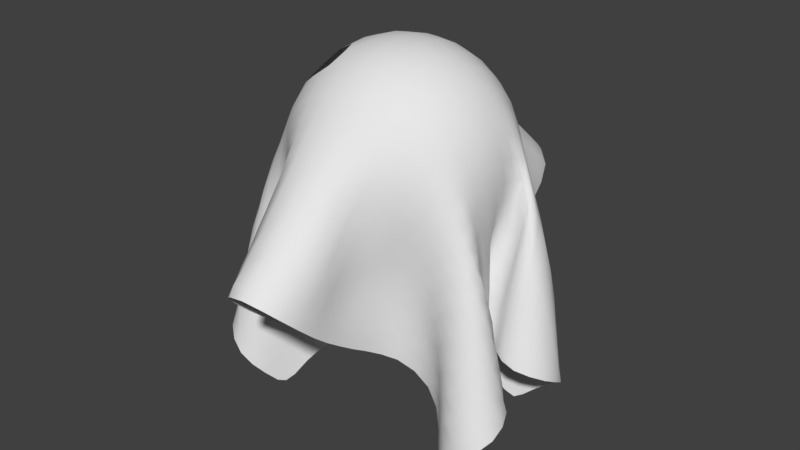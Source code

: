 # Source: ghost_2.blend  (saved by Blender 2.79.0; exported with 4.5.12 LTS)
import bpy
from mathutils import Matrix  # noqa: F401  (used for matrix-valued properties, if any)

bpy.ops.wm.read_factory_settings(use_empty=True)
scene = bpy.context.scene
scene.name = 'Scene'

# ---- collections
col_collection_1 = bpy.data.collections.new('Collection 1'); scene.collection.children.link(col_collection_1)

# ---- materials (node trees are filled in below, after node groups)
mat_material_001 = bpy.data.materials.new('Material.001')
mat_material_001.alpha_threshold = 0.0
mat_material_001.use_transparent_shadow = False
mat_material_001.roughness = 0.5

# ---- material node trees

# ---- world
world_world = bpy.data.worlds.new('World'); scene.world = world_world
world_world.color = (0.05088, 0.05088, 0.05088)
world_world.use_sun_shadow = False
world_world.sun_shadow_jitter_overblur = 0.0
world_world.cycles.sampling_method = 'MANUAL'

# ---- meshes
me_plane = bpy.data.meshes.new('Plane')
me_plane.from_pydata([(-0.2914, -0.2312, -0.5306), (0.2947, -0.2569, -0.5282), (-0.2298, 0.1214, -0.5274), (0.2736, 0.2193, -0.5272), (-0.2217, 0.04978, -0.2632), (0.009426, -0.7405, 0.04496), (0.1812, 0.0903, -0.2434), (-0.0003005, 0.7542, 0.06329), (-0.0007684, -0.001365, 0.5327), (-0.4581, -0.1987, -0.3372), (0.08745, -0.3175, -0.2318), (0.4492, 0.05986, -0.3263), (-0.1416, 0.4087, -0.2324), (-0.4734, 0.2368, -0.3289), (-0.07992, -0.3499, -0.2308), (0.4399, -0.1419, -0.3404), (0.0846, 0.3643, -0.2191), (-8.599e-05, 0.4192, 0.3363), (0.002058, -0.41, 0.3219), (-0.3023, -0.007158, 0.2048), (0.3037, 0.03792, 0.2105), (0.2685, -0.2343, 0.07002), (-0.2544, -0.235, 0.06612), (-0.247, 0.1902, 0.06819), (0.2655, 0.2273, 0.07213), (-0.3782, -0.3445, -0.425), (0.1872, -0.1443, -0.3761), (0.4018, 0.2372, -0.4285), (-0.1123, 0.1692, -0.3659), (-0.4023, 0.06224, -0.2847), (-0.1029, -0.5935, -0.07965), (0.2903, 0.004202, -0.2959), (0.1015, 0.6069, -0.06831), (-0.0002036, 0.5921, 0.1918), (0.001864, -0.2373, 0.4673), (-0.2532, 0.01949, -0.03839), (0.2245, 0.00427, 0.4375), (-0.311, -0.07709, -0.2962), (0.1028, -0.5682, -0.08656), (0.305, 0.02949, -0.2777), (-0.08522, 0.607, -0.06897), (-0.3467, 0.2261, -0.4351), (-0.1701, -0.155, -0.3794), (0.4069, -0.3175, -0.4232), (0.1553, 0.16, -0.3693), (-0.002023, 0.2358, 0.4721), (0.006063, -0.5772, 0.1727), (-0.2242, -0.002056, 0.4336), (0.2331, 0.07174, -0.02579), (0.3152, -0.14, 0.1648), (0.1438, -0.2241, -0.08099), (0.1515, -0.3275, 0.2235), (0.4021, -0.227, -0.1299), (-0.3369, -0.1552, 0.1689), (-0.1328, -0.2454, -0.08281), (-0.3922, -0.2651, -0.1298), (-0.1482, -0.3385, 0.2261), (-0.1667, 0.2887, -0.07998), (-0.3436, 0.1574, 0.1731), (-0.3674, 0.239, -0.1331), (-0.1583, 0.3355, 0.2257), (0.1402, 0.2536, -0.07219), (0.341, 0.1223, 0.1783), (0.1667, 0.3418, 0.2331), (0.4016, 0.18, -0.1286), (0.3439, 0.04791, -0.05325), (0.2126, 0.2, 0.3816), (0.1317, 0.465, 0.06458), (-0.2117, 0.2011, 0.3786), (-0.4105, 0.09827, -0.05938), (-0.238, 0.1429, -0.2482), (-0.1079, -0.4553, 0.06351), (-0.2737, -0.2239, -0.2512), (-0.3494, -0.1013, -0.07129), (0.2857, -0.2393, -0.2486), (0.09998, -0.4327, 0.0581), (0.2101, -0.2035, 0.3776), (0.3098, -0.07882, -0.07871), (-0.2085, -0.2047, 0.3751), (-0.1086, 0.451, 0.05884), (0.2724, 0.2213, -0.2472), (-0.3231, -0.2981, -0.4889), (0.2531, -0.1905, -0.465), (0.3292, 0.2523, -0.4888), (-0.1715, 0.1138, -0.4566), (-0.306, 0.0644, -0.2739), (-0.07934, -0.6989, 0.004325), (0.2359, 0.09276, -0.2605), (0.08916, 0.7058, 0.02018), (-0.0003854, 0.6784, 0.1198), (0.0006172, -0.1276, 0.5158), (-0.2344, 0.03489, -0.1611), (0.123, -0.000104, 0.509), (-0.4032, -0.1086, -0.3145), (0.0912, -0.4461, -0.1631), (0.3849, -0.007511, -0.2931), (-0.1164, 0.5185, -0.1548), (-0.4109, 0.275, -0.3775), (-0.1015, -0.23, -0.3026), (0.4574, -0.2461, -0.373), (0.09586, 0.2399, -0.2893), (-0.001145, 0.3302, 0.4065), (0.003288, -0.4915, 0.2456), (-0.2876, -0.00249, 0.3276), (0.275, 0.06178, 0.09124), (0.3062, -0.05801, 0.1937), (0.2039, -0.2193, -0.003096), (0.09792, -0.3856, 0.2922), (0.3429, -0.2466, -0.02549), (-0.3058, -0.09302, 0.1916), (-0.193, -0.2266, -0.005398), (-0.4398, -0.2342, -0.2403), (-0.197, -0.272, 0.1503), (-0.1535, 0.3537, -0.1638), (-0.3083, 0.1919, 0.1277), (-0.4302, 0.2507, -0.2376), (-0.2097, 0.2743, 0.1537), (0.1042, 0.309, -0.152), (0.3204, 0.1909, 0.1303), (0.09225, 0.3814, 0.2936), (0.3386, 0.218, -0.02663), (-0.4441, -0.3039, -0.3723), (0.1138, -0.1952, -0.2982), (0.451, 0.1611, -0.3733), (-0.108, 0.2865, -0.295), (-0.4722, 0.1294, -0.2999), (-0.09215, -0.4753, -0.1582), (0.3657, -0.06644, -0.3197), (0.1022, 0.4919, -0.1513), (-0.001221, 0.5051, 0.2636), (0.001286, -0.3268, 0.3971), (-0.2795, 0.0007132, 0.08261), (0.2885, 0.01442, 0.3318), (-0.2253, -0.03912, -0.2757), (0.08987, -0.6792, -0.003997), (0.2358, 0.08164, -0.2639), (-0.08702, 0.7037, 0.01848), (-0.2873, 0.1583, -0.4931), (-0.2478, -0.1697, -0.4664), (0.3385, -0.3082, -0.4858), (0.2211, 0.1742, -0.4601), (-0.002285, 0.1249, 0.5176), (0.008273, -0.6677, 0.1042), (-0.1238, -0.002815, 0.5076), (0.199, 0.08058, -0.1433), (0.3241, -0.2077, 0.1292), (0.1032, -0.2646, -0.1628), (0.2036, -0.2664, 0.1518), (0.4329, -0.1818, -0.2425), (-0.3166, -0.2191, 0.1271), (-0.09688, -0.2933, -0.1637), (-0.329, -0.2559, -0.02823), (-0.09919, -0.3945, 0.2943), (-0.194, 0.2296, -0.0004429), (-0.3273, 0.07554, 0.1974), (-0.3066, 0.1962, -0.03104), (-0.08817, 0.3787, 0.292), (0.1956, 0.2292, 0.003734), (0.3163, 0.1103, 0.203), (0.2058, 0.2727, 0.159), (0.4387, 0.1177, -0.2347), (0.4067, 0.08527, -0.08093), (0.2811, 0.1181, -0.0421), (0.3607, 0.07986, 0.06599), (0.3219, 0.03529, -0.1754), (0.1904, 0.2813, 0.3162), (0.2209, 0.1116, 0.4232), (0.1144, 0.2279, 0.4482), (0.2839, 0.1635, 0.2842), (0.1165, 0.541, -0.01084), (0.1462, 0.4015, 0.1481), (0.07901, 0.5387, 0.1426), (0.14, 0.3691, -0.004715), (-0.1876, 0.2824, 0.3107), (-0.2363, 0.105, 0.4038), (-0.2824, 0.169, 0.281), (-0.1169, 0.2265, 0.4451), (-0.4268, 0.1964, -0.08549), (-0.3312, 0.04925, -0.04772), (-0.4097, 0.07183, -0.1818), (-0.3894, 0.1324, 0.05943), (-0.1653, 0.1413, -0.3095), (-0.3033, 0.188, -0.1906), (-0.3001, 0.1783, -0.3503), (-0.1738, 0.1826, -0.1538), (-0.1154, -0.3855, 0.1442), (-0.1108, -0.5284, -0.01643), (-0.1018, -0.3446, -0.01007), (-0.09337, -0.5459, 0.1374), (-0.3292, -0.2806, -0.1861), (-0.2231, -0.1692, -0.3194), (-0.3259, -0.3011, -0.345), (-0.2047, -0.1915, -0.1621), (-0.2648, -0.07637, -0.05313), (-0.4099, -0.1674, -0.09325), (-0.3291, -0.08661, -0.194), (-0.3555, -0.1252, 0.05021), (0.3455, -0.2774, -0.1833), (0.2371, -0.1749, -0.3173), (0.2181, -0.187, -0.1594), (0.3466, -0.3012, -0.3421), (0.1159, -0.3731, 0.1397), (0.09911, -0.5061, -0.02215), (0.09589, -0.5304, 0.1318), (0.1028, -0.3248, -0.01197), (0.2226, -0.1069, 0.4201), (0.1865, -0.2827, 0.3089), (0.1161, -0.2284, 0.4432), (0.2799, -0.168, 0.2795), (0.2864, 0.0104, -0.04778), (0.3809, -0.1358, -0.09822), (0.3199, -0.1099, 0.04312), (0.3006, -0.0361, -0.1985), (-0.2351, -0.1098, 0.4019), (-0.1835, -0.2856, 0.3079), (-0.2806, -0.1741, 0.2781), (-0.1139, -0.2301, 0.4427), (-0.09064, 0.5301, -0.01353), (-0.1289, 0.3847, 0.1386), (-0.17, 0.394, -0.01335), (-0.07859, 0.5341, 0.1402), (0.2075, 0.1735, -0.3117), (0.3417, 0.2361, -0.1859), (0.1984, 0.1968, -0.1536), (0.3418, 0.2486, -0.3454), (0.4091, 0.2067, -0.2868), (0.2682, 0.225, -0.08746), (0.1346, 0.201, -0.2251), (-0.07317, 0.4486, 0.2119), (-0.1874, 0.332, 0.07072), (-0.1391, 0.4569, -0.09347), (-0.1056, -0.318, 0.3721), (-0.2482, -0.2353, 0.2232), (-0.2846, -0.09912, 0.3116), (0.3737, -0.09767, -0.2191), (0.3698, -0.1757, 0.01963), (0.3037, -0.02545, 0.0719), (0.2548, -0.2349, 0.227), (0.1078, -0.3151, 0.3717), (0.1217, -0.1208, 0.4913), (0.08797, -0.3882, -0.09558), (0.09498, -0.6106, 0.05707), (0.09074, -0.4562, 0.211), (0.2911, -0.2491, -0.4084), (0.157, -0.173, -0.2336), (0.2761, -0.2338, -0.08926), (-0.3771, -0.2064, 0.02149), (-0.4136, -0.1296, -0.2129), (-0.2431, -0.05834, -0.1746), (-0.142, -0.1979, -0.2374), (-0.2849, -0.2271, -0.4108), (-0.3937, -0.3138, -0.2843), (-0.0872, -0.6287, 0.06364), (-0.09804, -0.4135, -0.09208), (-0.1407, -0.298, 0.0706), (-0.2418, 0.1642, -0.08935), (-0.3588, 0.2434, -0.2924), (-0.2346, 0.1271, -0.4076), (-0.3382, 0.05663, 0.07564), (-0.3173, 0.05018, -0.1718), (-0.4616, 0.1612, -0.2004), (-0.1041, 0.1203, 0.5012), (-0.2885, 0.09301, 0.3142), (-0.249, 0.2209, 0.2259), (0.1575, 0.3116, 0.07969), (0.07891, 0.4535, 0.2137), (0.08825, 0.63, 0.07533), (0.287, 0.1057, 0.3199), (0.1201, 0.1206, 0.4938), (0.1037, 0.3124, 0.3757), (0.2573, 0.1017, -0.1637), (0.3044, 0.1213, 0.08014), (0.3806, 0.1478, 0.02764), (0.4001, 0.02848, -0.1954), (0.2553, 0.2289, 0.23), (0.1264, 0.435, -0.08794), (-0.1054, 0.313, 0.3745), (-0.3705, 0.2107, 0.02347), (-0.1278, 0.2342, -0.2279), (-0.096, -0.4671, 0.2146), (-0.2672, -0.2204, -0.09249), (-0.2874, -0.08619, 0.06848), (0.4151, -0.2763, -0.2836), (0.1502, -0.2886, 0.06979), (0.2855, -0.08611, 0.3146), (0.2629, 0.05701, -0.1645), (-0.1024, -0.125, 0.4997), (-0.08699, 0.6255, 0.07312), (0.2717, 0.2225, -0.4072), (-0.3029, -0.2594, -0.5221), (0.2775, -0.2309, -0.5111), (0.2931, 0.2393, -0.5199), (-0.2075, 0.1132, -0.5065), (-0.2572, 0.06397, -0.2679), (-0.04158, -0.7301, 0.03229), (0.1986, 0.1024, -0.2477), (0.05352, 0.7401, 0.05028), (1.545e-05, 0.7249, 0.08688), (0.0005985, -0.06603, 0.5279), (-0.2255, 0.04222, -0.2226), (0.06267, -0.001997, 0.5266), (-0.4362, -0.1478, -0.325), (0.09152, -0.3824, -0.198), (0.4218, 0.01817, -0.3078), (-0.1348, 0.4653, -0.1956), (-0.4477, 0.2649, -0.3508), (-0.08603, -0.2878, -0.2665), (0.4564, -0.192, -0.3548), (0.08549, 0.2992, -0.2532), (-0.0006531, 0.3743, 0.3712), (0.002562, -0.4501, 0.2833), (-0.301, -0.005409, 0.2668), (0.2936, 0.04921, 0.1498), (0.3062, -0.01165, 0.2059), (0.2365, -0.2263, 0.03352), (0.05631, -0.4049, 0.3145), (0.3065, -0.2344, 0.02259), (-0.2997, -0.05332, 0.1997), (-0.2258, -0.2246, 0.03009), (-0.4497, -0.2125, -0.2986), (-0.2251, -0.2385, 0.1086), (-0.1479, 0.386, -0.2056), (-0.2778, 0.1974, 0.0989), (-0.457, 0.242, -0.2919), (-0.2253, 0.2281, 0.1138), (0.0953, 0.3418, -0.1933), (0.2962, 0.2104, 0.1025), (0.0476, 0.4046, 0.3215), (0.302, 0.2182, 0.02306), (-0.4141, -0.3329, -0.3967), (0.1477, -0.1581, -0.3352), (0.4299, 0.2028, -0.4002), (-0.1026, 0.226, -0.3279), (-0.4427, 0.08668, -0.2911), (-0.1015, -0.5354, -0.1202), (0.325, -0.03543, -0.3094), (0.1045, 0.5516, -0.1114), (-0.000222, 0.5479, 0.227), (0.001487, -0.2845, 0.4342), (-0.2661, 0.009235, 0.02208), (0.2617, 0.008236, 0.3876), (-0.2635, -0.06873, -0.2868), (0.1004, -0.6246, -0.04549), (0.2711, 0.06652, -0.2724), (-0.09086, 0.6569, -0.02358), (-0.317, 0.1915, -0.4641), (-0.211, -0.1512, -0.4214), (0.3723, -0.3211, -0.4534), (0.1885, 0.1546, -0.4123), (-0.002506, 0.1826, 0.4986), (0.007137, -0.6191, 0.1357), (-0.1781, -0.002828, 0.4759), (0.2153, 0.07543, -0.08445), (0.3261, -0.1736, 0.1489), (0.1222, -0.2425, -0.1222), (0.1799, -0.3029, 0.1875), (0.4192, -0.2051, -0.1859), (-0.3335, -0.1897, 0.1505), (-0.1139, -0.2667, -0.1239), (-0.3604, -0.2669, -0.07798), (-0.1246, -0.3674, 0.2627), (-0.1765, 0.2587, -0.03901), (-0.3393, 0.1171, 0.1868), (-0.3373, 0.2173, -0.0823), (-0.1241, 0.3551, 0.2591), (0.166, 0.2393, -0.03352), (0.3283, 0.1169, 0.1931), (0.1874, 0.3123, 0.1974), (0.422, 0.1498, -0.1813), (0.4109, 0.1337, -0.1034), (0.3146, 0.08709, -0.04846), (0.3541, 0.1004, 0.123), (0.3324, 0.0421, -0.1144), (0.1783, 0.3138, 0.2757), (0.2187, 0.1546, 0.4057), (0.05744, 0.2343, 0.4661), (0.2512, 0.1802, 0.3356), (0.1067, 0.5786, -0.04569), (0.139, 0.4328, 0.1056), (0.04397, 0.575, 0.1762), (0.1425, 0.4243, 0.02915), (-0.1732, 0.3123, 0.2697), (-0.2184, 0.1551, 0.4016), (-0.3133, 0.1614, 0.2273), (-0.1674, 0.2171, 0.4166), (-0.4004, 0.2299, -0.1075), (-0.374, 0.06476, -0.05293), (-0.4045, 0.06467, -0.2436), (-0.4014, 0.1158, 0.0001353), (-0.1334, 0.1581, -0.3432), (-0.2729, 0.1623, -0.2191), (-0.3268, 0.2079, -0.4014), (-0.2042, 0.1551, -0.1992), (-0.1275, -0.3597, 0.1843), (-0.109, -0.4906, 0.02284), (-0.116, -0.2916, -0.0471), (-0.1085, -0.5044, 0.1018), (-0.3606, -0.2859, -0.1561), (-0.2498, -0.194, -0.2851), (-0.3566, -0.3286, -0.3928), (-0.2427, -0.1979, -0.2061), (-0.2474, -0.03172, -0.04301), (-0.3851, -0.124, -0.08133), (-0.318, -0.08259, -0.2553), (-0.3533, -0.1119, -0.01052), (0.3784, -0.2601, -0.1549), (0.2607, -0.2069, -0.2829), (0.1782, -0.1972, -0.1191), (0.3152, -0.2723, -0.2954), (0.1323, -0.3508, 0.182), (0.09759, -0.4692, 0.01765), (0.05869, -0.5615, 0.1587), (0.0996, -0.3834, 0.02191), (0.2244, -0.05461, 0.4322), (0.2003, -0.2456, 0.3459), (0.06088, -0.2347, 0.4614), (0.2486, -0.1861, 0.3312), (0.2563, 0.04282, -0.03211), (0.3417, -0.108, -0.08904), (0.3202, -0.125, 0.1039), (0.3043, -0.05918, -0.1389), (-0.2235, -0.06142, 0.4296), (-0.1973, -0.247, 0.3443), (-0.3103, -0.1649, 0.2241), (-0.1645, -0.2189, 0.4134), (-0.08439, 0.5759, -0.04664), (-0.1177, 0.4151, 0.09731), (-0.1759, 0.3469, -0.04654), (-0.09411, 0.4878, 0.09864), (0.1754, 0.1626, -0.345), (0.3062, 0.2354, -0.2163), (0.1637, 0.2165, -0.1108), (0.3066, 0.2384, -0.2963), (-0.3461, -0.3298, -0.4562), (0.2238, -0.1574, -0.4193), (0.3661, 0.253, -0.4582), (-0.1384, 0.1327, -0.4095), (-0.3545, 0.05635, -0.2795), (-0.09701, -0.6496, -0.03763), (0.2659, 0.05307, -0.279), (0.1024, 0.6573, -0.02256), (0.000224, 0.6335, 0.1543), (0.001149, -0.1851, 0.495), (-0.2434, 0.02638, -0.09971), (0.1773, 0.001382, 0.4783), (-0.3591, -0.08802, -0.3052), (0.09651, -0.5086, -0.1261), (0.3425, -0.0009283, -0.2837), (-0.08897, 0.5604, -0.1132), (-0.3754, 0.2583, -0.406), (-0.1323, -0.1851, -0.34), (0.4374, -0.2883, -0.3961), (0.1199, 0.19, -0.3267), (-0.001473, 0.2853, 0.4413), (0.004485, -0.5323, 0.2076), (-0.2617, -0.002413, 0.384), (0.2552, 0.06708, 0.03236), (0.3071, -0.09959, 0.1787), (0.1737, -0.2203, -0.04203), (0.1282, -0.3626, 0.261), (0.3736, -0.2399, -0.07716), (-0.3203, -0.1254, 0.1805), (-0.1626, -0.2341, -0.04433), (-0.4174, -0.2519, -0.1847), (-0.1721, -0.3065, 0.1879), (-0.1602, 0.3213, -0.1219), (-0.3307, 0.1842, 0.1522), (-0.3978, 0.2491, -0.1852), (-0.1871, 0.3117, 0.1914), (0.1207, 0.2796, -0.1121), (0.3345, 0.1541, 0.1562), (0.1334, 0.362, 0.2644), (0.3713, 0.201, -0.07731), (-0.458, -0.253, -0.353), (0.0959, -0.2532, -0.2647), (0.4564, 0.1095, -0.3484), (-0.127, 0.3493, -0.2642), (-0.4823, 0.1837, -0.3118), (-0.08742, -0.4129, -0.1952), (0.4055, -0.1013, -0.3295), (0.09583, 0.4284, -0.1869), (-0.0005576, 0.4618, 0.2997), (0.001568, -0.3681, 0.3593), (-0.2934, -0.004438, 0.1433), (0.3025, 0.0254, 0.2718), (-0.2105, 0.006157, -0.2673), (0.05698, -0.7211, 0.02959), (0.1943, 0.08784, -0.2519), (-0.0532, 0.7384, 0.04923), (-0.2549, 0.1321, -0.5209), (-0.2755, -0.2042, -0.5129), (0.31, -0.281, -0.5194), (0.2512, 0.2033, -0.5081), (-0.001249, 0.06205, 0.5289), (0.009999, -0.7121, 0.06921), (-0.06324, -0.002112, 0.5258), (0.1851, 0.08678, -0.2033), (0.3006, -0.2233, 0.1014), (0.09514, -0.2963, -0.2045), (0.2347, -0.2409, 0.1117), (0.4367, -0.1572, -0.3013), (-0.2897, -0.2256, 0.09821), (-0.08724, -0.3269, -0.2043), (-0.2934, -0.2358, 0.01933), (-0.05328, -0.4072, 0.3146), (-0.2169, 0.2071, 0.03627), (-0.3119, 0.0361, 0.2038), (-0.2764, 0.1854, 0.01974), (-0.04727, 0.4052, 0.3222), (0.2308, 0.2293, 0.03867), (0.3013, 0.08497, 0.2083), (0.2323, 0.2421, 0.1172), (0.4449, 0.08284, -0.2896), (0.3774, 0.05204, -0.06449), (0.248, 0.1063, -0.03193), (0.3533, 0.06149, 0.006691), (0.3115, 0.03301, -0.237), (0.2034, 0.242, 0.3524), (0.2231, 0.06229, 0.4347), (0.1664, 0.215, 0.4197), (0.3138, 0.1439, 0.2315), (0.1234, 0.5023, 0.02659), (0.1561, 0.3706, 0.1903), (0.108, 0.501, 0.1031), (0.1343, 0.309, -0.03792), (-0.2011, 0.2449, 0.3479), (-0.2243, 0.0551, 0.4307), (-0.25, 0.1846, 0.3322), (-0.06175, 0.2331, 0.4649), (-0.4278, 0.1465, -0.07053), (-0.2849, 0.04125, -0.04194), (-0.411, 0.08405, -0.1205), (-0.3676, 0.1462, 0.1164), (-0.2019, 0.1399, -0.2781), (-0.3345, 0.2187, -0.1618), (-0.2712, 0.1556, -0.2989), (-0.1625, 0.2336, -0.1148), (-0.1086, -0.4189, 0.1033), (-0.1074, -0.5673, -0.05472), (-0.1037, -0.4012, 0.0254), (-0.04964, -0.5691, 0.1621), (-0.3002, -0.2554, -0.2185), (-0.1913, -0.1598, -0.3553), (-0.3015, -0.2613, -0.2981), (-0.1661, -0.2121, -0.122), (-0.3027, -0.09621, -0.06275), (-0.409, -0.2207, -0.1097), (-0.3388, -0.09347, -0.1326), (-0.3495, -0.1417, 0.1099), (0.3134, -0.2647, -0.2157), (0.2078, -0.1542, -0.3521), (0.2533, -0.2076, -0.2034), (0.3831, -0.3115, -0.3905), (0.1056, -0.4022, 0.09947), (0.09934, -0.5431, -0.06148), (0.1039, -0.4847, 0.09609), (0.1234, -0.2721, -0.0468), (0.2179, -0.1566, 0.4013), (0.1719, -0.3101, 0.2666), (0.1665, -0.2179, 0.4148), (0.3007, -0.1528, 0.2227), (0.2991, -0.03302, -0.06447), (0.4011, -0.1791, -0.1117), (0.3144, -0.09595, -0.01808), (0.294, -0.0119, -0.2572), (-0.2164, -0.1597, 0.3993), (-0.1653, -0.3116, 0.2665), (-0.2471, -0.189, 0.3292), (-0.05815, -0.2358, 0.4608), (-0.09832, 0.4869, 0.02102), (-0.1437, 0.3589, 0.1816), (-0.1358, 0.4216, 0.02059), (-0.04438, 0.5721, 0.1742), (0.2391, 0.1974, -0.2789), (0.375, 0.2131, -0.1565), (0.2351, 0.2044, -0.1994), (0.3779, 0.2424, -0.3952), (0.3773, 0.2338, -0.3156), (0.4293, 0.1646, -0.2598), (0.3766, 0.2244, -0.236), (0.4341, 0.1789, -0.3387), (0.2323, 0.2112, -0.1199), (0.3049, 0.225, -0.0566), (0.2304, 0.2194, -0.04041), (0.3059, 0.2305, -0.1365), (0.1111, 0.2239, -0.2634), (0.166, 0.1956, -0.1888), (0.1132, 0.2506, -0.1872), (0.1712, 0.1784, -0.267), (-0.07342, 0.4896, 0.1747), (-0.07902, 0.4117, 0.251), (-0.1013, 0.4122, 0.1747), (-0.0416, 0.4869, 0.2469), (-0.1793, 0.3633, 0.02864), (-0.1948, 0.302, 0.1137), (-0.1909, 0.2826, 0.03702), (-0.1636, 0.3643, 0.1044), (-0.1231, 0.4922, -0.1311), (-0.1551, 0.424, -0.05418), (-0.1584, 0.4104, -0.1295), (-0.1072, 0.4927, -0.05499), (-0.1098, -0.2763, 0.4091), (-0.1011, -0.3555, 0.3331), (-0.1464, -0.3024, 0.3428), (-0.05498, -0.3249, 0.3903), (-0.268, -0.206, 0.2536), (-0.2228, -0.2528, 0.1876), (-0.2816, -0.217, 0.1763), (-0.2155, -0.2578, 0.2672), (-0.2857, -0.05502, 0.3225), (-0.284, -0.1387, 0.2966), (-0.2993, -0.09587, 0.2519), (-0.2577, -0.1061, 0.3674), (0.3315, -0.07137, -0.21), (0.4097, -0.1342, -0.2293), (0.378, -0.1164, -0.1586), (0.3681, -0.0804, -0.2797), (0.3457, -0.1431, 0.03186), (0.3648, -0.2158, -0.000409), (0.3498, -0.1931, 0.075), (0.3776, -0.1561, -0.03908), (0.289, 0.01521, 0.08488), (0.3075, -0.07123, 0.05617), (0.3063, -0.04216, 0.1326), (0.2962, -0.008673, 0.01161), (0.2722, -0.2042, 0.2561), (0.2314, -0.2552, 0.1905), (0.2218, -0.2582, 0.2696), (0.2899, -0.2153, 0.1794), (0.112, -0.2739, 0.4092), (0.1042, -0.3529, 0.3323), (0.05751, -0.323, 0.3904), (0.1498, -0.3002, 0.3426), (0.1226, -0.06284, 0.5034), (0.12, -0.1767, 0.4706), (0.06292, -0.1251, 0.509), (0.1757, -0.1153, 0.4605), (0.09421, -0.3551, -0.05403), (0.0914, -0.4231, -0.1364), (0.08948, -0.4496, -0.06006), (0.09536, -0.3257, -0.1295), (0.09559, -0.569, 0.09268), (0.09337, -0.6524, 0.02043), (0.06184, -0.6493, 0.08855), (0.1043, -0.5596, 0.01718), (0.09491, -0.4232, 0.2528), (0.09379, -0.494, 0.1715), (0.05757, -0.4825, 0.236), (0.1062, -0.4166, 0.1785), (0.3169, -0.2794, -0.3751), (0.2683, -0.2134, -0.4425), (0.2655, -0.209, -0.3626), (0.3184, -0.2862, -0.455), (0.1877, -0.1772, -0.1963), (0.1313, -0.1856, -0.2727), (0.1254, -0.2135, -0.1977), (0.1985, -0.1629, -0.2741), (0.3104, -0.2454, -0.05663), (0.2465, -0.2102, -0.1243), (0.24, -0.217, -0.04526), (0.3123, -0.2551, -0.1361), (-0.3748, -0.1602, 0.03747), (-0.3574, -0.2424, -0.0008314), (-0.3957, -0.1888, -0.03565), (-0.3491, -0.216, 0.07531), (-0.3745, -0.09936, -0.203), (-0.4329, -0.1801, -0.2255), (-0.4066, -0.117, -0.2739), (-0.4123, -0.1487, -0.153), (-0.2256, -0.01122, -0.1649), (-0.2816, -0.08226, -0.185), (-0.2323, -0.04914, -0.2358), (-0.2543, -0.06943, -0.1139), (-0.1731, -0.1917, -0.1998), (-0.118, -0.2164, -0.2771), (-0.1821, -0.1746, -0.2777), (-0.1139, -0.2413, -0.2006), (-0.3032, -0.2669, -0.3779), (-0.2639, -0.1906, -0.4442), (-0.307, -0.2704, -0.4577), (-0.2566, -0.1917, -0.3646), (-0.4214, -0.2806, -0.2607), (-0.3583, -0.3154, -0.3137), (-0.4239, -0.3072, -0.3371), (-0.3596, -0.3019, -0.2347), (-0.09024, -0.5858, 0.09939), (-0.0841, -0.6702, 0.02656), (-0.1067, -0.5818, 0.02437), (-0.0469, -0.6575, 0.09189), (-0.09828, -0.3779, -0.05136), (-0.09712, -0.4503, -0.1323), (-0.09355, -0.3526, -0.1279), (-0.1052, -0.4728, -0.05532), (-0.1695, -0.2854, 0.11), (-0.12, -0.3181, 0.0294), (-0.1644, -0.2587, 0.03306), (-0.125, -0.342, 0.1062), (-0.2072, 0.1717, -0.1205), (-0.2757, 0.1779, -0.05984), (-0.2742, 0.1701, -0.1394), (-0.2115, 0.1894, -0.04207), (-0.3287, 0.2124, -0.3215), (-0.3945, 0.2588, -0.2638), (-0.3896, 0.2636, -0.3433), (-0.3314, 0.2157, -0.2416), (-0.1975, 0.1177, -0.4368), (-0.2694, 0.1501, -0.3787), (-0.2674, 0.1443, -0.4584), (-0.1998, 0.1277, -0.3573), (-0.3692, 0.09026, 0.06886), (-0.303, 0.03392, 0.08089), (-0.3356, 0.05155, 0.01393), (-0.335, 0.06585, 0.1368), (-0.3651, 0.05379, -0.1766), (-0.2694, 0.05099, -0.1655), (-0.31, 0.05565, -0.2336), (-0.3241, 0.04803, -0.1098), (-0.4521, 0.213, -0.217), (-0.4425, 0.1111, -0.1896), (-0.4672, 0.142, -0.2602), (-0.445, 0.1799, -0.1429), (-0.121, 0.1743, 0.472), (-0.1238, 0.0599, 0.503), (-0.06433, 0.1222, 0.5103), (-0.2872, 0.1346, 0.2993), (-0.2875, 0.04816, 0.3242), (-0.3109, 0.0849, 0.2563), (-0.2587, 0.1003, 0.369), (-0.2293, 0.2484, 0.1919), (-0.2705, 0.1995, 0.2564), (-0.2785, 0.2043, 0.1776), (-0.2215, 0.2553, 0.2711), (0.1462, 0.3385, 0.0374), (0.18, 0.2925, 0.1197), (0.1568, 0.3626, 0.1139), (0.1718, 0.2652, 0.04317), (0.07708, 0.4932, 0.1761), (0.0852, 0.4155, 0.2524), (0.04216, 0.4872, 0.2471), (0.1172, 0.4252, 0.1798), (0.0911, 0.6758, 0.04315), (0.08373, 0.5838, 0.1084), (0.05222, 0.6656, 0.1084), (0.1036, 0.5845, 0.03372), (0.2898, 0.1327, 0.3053), (0.288, 0.06604, 0.3297), (0.2601, 0.1069, 0.3751), (0.3054, 0.1078, 0.2629), (0.1177, 0.1754, 0.475), (0.1213, 0.06203, 0.5059), (0.06002, 0.1239, 0.5126), (0.175, 0.1158, 0.4649), (0.09827, 0.3474, 0.3348), (0.1095, 0.2738, 0.4146), (0.05403, 0.3245, 0.3972), (0.1504, 0.2999, 0.3496), (0.2918, 0.07844, -0.171), (0.2169, 0.09274, -0.1517), (0.2705, 0.1118, -0.1034), (0.2445, 0.09241, -0.2243), (0.3352, 0.0973, 0.07442), (0.2827, 0.1038, 0.08668), (0.3112, 0.1174, 0.1412), (0.295, 0.1221, 0.01855), (0.3641, 0.1866, 0.001472), (0.3748, 0.1008, 0.04941), (0.3519, 0.1703, 0.07929), (0.3956, 0.1173, -0.02635), (0.4262, 0.06901, -0.2134), (0.3597, 0.01694, -0.183), (0.4049, 0.0569, -0.138), (0.3905, 0.007285, -0.2541), (0.2318, 0.2523, 0.1964), (0.2723, 0.1943, 0.2595), (0.2246, 0.2539, 0.2761), (0.2861, 0.2027, 0.1812), (0.1136, 0.4683, -0.1272), (0.1337, 0.4004, -0.04737), (0.1242, 0.49, -0.05191), (0.1149, 0.3716, -0.1211), (-0.09703, 0.3465, 0.3332), (-0.1118, 0.273, 0.4122), (-0.1491, 0.3, 0.3451), (-0.05597, 0.3245, 0.3971), (-0.3403, 0.2113, -0.003007), (-0.3887, 0.1763, 0.0437), (-0.3994, 0.2058, -0.03091), (-0.3387, 0.2027, 0.07527), (-0.1168, 0.2661, -0.2683), (-0.1497, 0.2071, -0.1903), (-0.1406, 0.1821, -0.2666), (-0.1399, 0.2935, -0.1959), (-0.09444, -0.4315, 0.2553), (-0.09396, -0.5068, 0.176), (-0.1091, -0.4318, 0.1823), (-0.05239, -0.487, 0.2375), (-0.2961, -0.245, -0.05958), (-0.2356, -0.2043, -0.1271), (-0.2979, -0.2502, -0.1389), (-0.2293, -0.2142, -0.04841), (-0.2747, -0.04679, 0.07769), (-0.32, -0.1093, 0.05959), (-0.2757, -0.08397, 0.007643), (-0.2992, -0.0919, 0.1295), (0.4312, -0.2312, -0.2613), (0.3819, -0.296, -0.3117), (0.3804, -0.2793, -0.2332), (0.4401, -0.2576, -0.3372), (0.1777, -0.2786, 0.1103), (0.1261, -0.3048, 0.0283), (0.1306, -0.3318, 0.1042), (0.1743, -0.2479, 0.03448), (0.2884, -0.03906, 0.3267), (0.2807, -0.1294, 0.2975), (0.2593, -0.09845, 0.3701), (0.2995, -0.073, 0.2547), (0.2234, 0.07467, -0.149), (0.2821, 0.01311, -0.1822), (0.2753, 0.03332, -0.1064), (0.2469, 0.07893, -0.2223), (-0.123, -0.06392, 0.5026), (-0.1183, -0.1778, 0.4699), (-0.06194, -0.1258, 0.5091), (-0.08922, 0.673, 0.0409), (-0.08253, 0.5781, 0.1052), (-0.09474, 0.5784, 0.03093), (-0.05148, 0.6628, 0.1065), (0.2415, 0.1926, -0.4386), (0.3063, 0.2406, -0.3762), (0.2409, 0.1935, -0.3586), (0.3055, 0.2433, -0.4562), (0.3417, 0.2532, -0.4253), (0.2727, 0.2213, -0.3272), (0.2094, 0.1682, -0.3912), (-0.04926, 0.618, 0.1409), (-0.09511, 0.5326, 0.06455), (-0.09426, 0.6253, -0.002026), (-0.06012, -0.1838, 0.4888), (-0.1686, -0.1871, 0.4321), (-0.1768, -0.04463, 0.474), (0.2735, 0.03687, -0.2406), (0.293, -0.009817, -0.1237), (0.2389, 0.05668, -0.09048), (0.2993, -0.1144, 0.2396), (0.2551, -0.1427, 0.3531), (0.262, -0.04748, 0.3829), (0.1447, -0.2543, -0.005022), (0.1109, -0.3544, 0.06327), (0.1551, -0.315, 0.1454), (0.4177, -0.2979, -0.3614), (0.346, -0.29, -0.2626), (0.4105, -0.2523, -0.2063), (-0.3249, -0.117, 0.1209), (-0.3135, -0.1013, -0.001875), (-0.2592, -0.03777, 0.01761), (-0.197, -0.2075, -0.08363), (-0.2706, -0.221, -0.1718), (-0.332, -0.2666, -0.107), (-0.05108, -0.5283, 0.2001), (-0.1117, -0.4676, 0.1417), (-0.119, -0.3982, 0.2222), (-0.1462, 0.2624, -0.154), (-0.169, 0.1609, -0.2315), (-0.1133, 0.2054, -0.3023), (-0.3629, 0.1863, 0.09956), (-0.4136, 0.1634, -0.01201), (-0.3701, 0.2283, -0.05429), (-0.05909, 0.2809, 0.4325), (-0.1588, 0.262, 0.3833), (-0.1372, 0.3292, 0.3027), (0.1233, 0.3399, -0.07915), (0.1375, 0.4557, -0.01282), (0.1137, 0.5282, -0.0885), (0.303, 0.1751, 0.2073), (0.2395, 0.2197, 0.308), (0.2056, 0.2856, 0.2381), (0.3482, 0.001142, -0.2427), (0.3705, 0.0293, -0.1229), (0.4246, 0.1018, -0.1575), (0.3826, 0.07334, -0.005995), (0.3613, 0.1297, 0.1038), (0.3327, 0.2064, 0.05253), (0.2632, 0.1088, 0.02797), (0.2948, 0.09668, 0.1474), (0.3407, 0.1059, 0.1352), (0.2024, 0.08395, -0.2114), (0.2303, 0.0999, -0.09131), (0.3029, 0.08181, -0.1096), (0.1591, 0.2617, 0.3877), (0.05551, 0.2808, 0.4329), (0.05098, 0.365, 0.3596), (0.1761, 0.06155, 0.4755), (0.06167, 0.0631, 0.5236), (0.05929, 0.1813, 0.4925), (0.3006, 0.07217, 0.2696), (0.2601, 0.06177, 0.3847), (0.2574, 0.1457, 0.3576), (0.105, 0.5418, 0.06745), (0.04883, 0.6204, 0.1424), (0.0543, 0.7114, 0.07451), (0.1259, 0.3933, 0.2218), (0.04407, 0.446, 0.2845), (0.04158, 0.5316, 0.212), (0.1997, 0.2496, 0.08151), (0.1699, 0.3359, 0.1561), (0.1481, 0.3929, 0.07174), (-0.2372, 0.2208, 0.3048), (-0.3004, 0.1838, 0.2054), (-0.2506, 0.2061, 0.1467), (-0.2608, 0.05252, 0.3801), (-0.3049, 0.04085, 0.2652), (-0.316, 0.1268, 0.2441), (-0.06461, 0.06205, 0.5231), (-0.177, 0.03852, 0.4746), (-0.1709, 0.1832, 0.4345), (-0.4403, 0.1278, -0.1291), (-0.4456, 0.09311, -0.25), (-0.4741, 0.1973, -0.2732), (-0.2774, 0.04866, -0.1037), (-0.2629, 0.0626, -0.2266), (-0.3589, 0.05347, -0.2386), (-0.3104, 0.03256, 0.142), (-0.2937, 0.0373, 0.01965), (-0.3754, 0.07437, 0.008589), (-0.2364, 0.1346, -0.3278), (-0.2995, 0.1715, -0.4302), (-0.2316, 0.1227, -0.4875), (-0.3633, 0.2429, -0.2126), (-0.4275, 0.2681, -0.3155), (-0.3565, 0.2414, -0.3721), (-0.2438, 0.1772, -0.01047), (-0.3058, 0.1923, -0.1107), (-0.2398, 0.1524, -0.1686), (-0.1072, -0.3687, 0.0667), (-0.1348, -0.2711, -0.00567), (-0.1936, -0.248, 0.07258), (-0.1025, -0.5105, -0.09437), (-0.08857, -0.3887, -0.1683), (-0.1007, -0.3186, -0.08712), (-0.04537, -0.7051, 0.05994), (-0.1024, -0.6224, -0.01296), (-0.1104, -0.5423, 0.06244), (-0.326, -0.2931, -0.2653), (-0.3922, -0.3332, -0.3625), (-0.4485, -0.2676, -0.3149), (-0.2313, -0.1626, -0.3983), (-0.2898, -0.2295, -0.4906), (-0.3282, -0.3073, -0.4246), (-0.09277, -0.2667, -0.2396), (-0.1501, -0.1759, -0.3144), (-0.2139, -0.1792, -0.2407), (-0.2927, -0.09032, -0.1238), (-0.2708, -0.07378, -0.2461), (-0.2135, -0.0003004, -0.2254), (-0.4268, -0.2004, -0.1665), (-0.4394, -0.1584, -0.2846), (-0.3661, -0.08963, -0.2643), (-0.3237, -0.2418, 0.04993), (-0.3879, -0.2369, -0.05348), (-0.3855, -0.1393, -0.02105), (0.281, -0.2359, -0.1688), (0.2085, -0.2016, -0.08118), (0.2718, -0.233, -0.009631), (0.1671, -0.1543, -0.3101), (0.103, -0.2342, -0.2373), (0.148, -0.1968, -0.1575), (0.2933, -0.2543, -0.4883), (0.2422, -0.1755, -0.3968), (0.2889, -0.2439, -0.3285), (0.1036, -0.4478, 0.136), (0.05789, -0.5222, 0.1976), (0.05641, -0.4435, 0.2752), (0.1046, -0.5988, -0.02042), (0.06108, -0.6938, 0.05463), (0.06034, -0.6064, 0.1247), (0.08934, -0.3594, -0.1709), (0.09356, -0.4851, -0.09985), (0.08876, -0.4143, -0.01907), (0.1719, -0.1681, 0.4416), (0.06225, -0.1824, 0.4891), (0.06322, -0.0649, 0.5226), (0.1384, -0.3309, 0.3021), (0.05612, -0.3649, 0.3531), (0.05918, -0.2806, 0.4273), (0.2645, -0.2361, 0.1488), (0.2004, -0.284, 0.2305), (0.2369, -0.2254, 0.3042), (0.3054, -0.05301, -0.004382), (0.3091, -0.08689, 0.1173), (0.301, 0.00274, 0.1449), (0.3896, -0.2008, -0.05419), (0.3364, -0.2289, 0.05253), (0.341, -0.1586, 0.09179), (0.4086, -0.1127, -0.2892), (0.4094, -0.1554, -0.1696), (0.3366, -0.09078, -0.1497), (-0.2544, -0.1484, 0.3507), (-0.3101, -0.1316, 0.2404), (-0.2993, -0.05193, 0.262), (-0.1964, -0.2885, 0.2292), (-0.2534, -0.2376, 0.1448), (-0.302, -0.1949, 0.203), (-0.05379, -0.3664, 0.3528), (-0.1388, -0.3398, 0.3041), (-0.1559, -0.2646, 0.3807), (-0.1214, 0.4568, -0.01783), (-0.1697, 0.378, -0.08878), (-0.1468, 0.4442, -0.1695), (-0.1751, 0.3379, 0.1478), (-0.2063, 0.2526, 0.0761), (-0.1846, 0.3135, -0.005288), (-0.04412, 0.4463, 0.2848), (-0.1106, 0.3805, 0.2158), (-0.09481, 0.4473, 0.1355), (0.2036, 0.183, -0.2326), (0.1347, 0.2263, -0.1482), (0.09235, 0.2776, -0.226), (0.3411, 0.2275, -0.1062), (0.2668, 0.2257, -0.007543), (0.1952, 0.2124, -0.07477), (0.4499, 0.1332, -0.3124), (0.4063, 0.1939, -0.2076), (0.3417, 0.2428, -0.2657), (0.4115, 0.2197, -0.366), (0.2702, 0.2233, -0.1673), (0.1394, 0.18, -0.3029), (-0.04292, 0.5299, 0.2108), (-0.1506, 0.3934, 0.06223), (-0.09605, 0.5333, -0.09011), (-0.05589, -0.282, 0.427), (-0.2336, -0.2262, 0.3013), (-0.2598, -0.05654, 0.3789), (0.327, -0.05058, -0.27), (0.346, -0.1241, -0.02817), (0.2729, 0.02942, 0.02633), (0.304, -0.1878, 0.2048), (0.1583, -0.2629, 0.3817), (0.1774, -0.05849, 0.4735), (0.1036, -0.2944, -0.08765), (0.1056, -0.5209, 0.0562), (0.1132, -0.3837, 0.218), (0.348, -0.3103, -0.4217), (0.2286, -0.178, -0.2381), (0.3451, -0.2623, -0.1043), (-0.3594, -0.1775, 0.0957), (-0.3833, -0.1082, -0.1418), (-0.235, -0.02108, -0.1036), (-0.1359, -0.2211, -0.1603), (-0.2789, -0.2252, -0.331), (-0.3938, -0.2908, -0.2068), (-0.04825, -0.6145, 0.1281), (-0.1028, -0.4365, -0.01482), (-0.1453, -0.3219, 0.1476), (-0.1816, 0.2064, -0.07673), (-0.3006, 0.1841, -0.2705), (-0.1617, 0.125, -0.3877), (-0.359, 0.1048, 0.1288), (-0.3708, 0.05663, -0.1146), (-0.4307, 0.2269, -0.1608), (-0.0634, 0.1798, 0.4912), (-0.2564, 0.1437, 0.3535), (-0.2035, 0.2862, 0.2325), (0.1479, 0.2825, 0.003802), (0.1102, 0.4619, 0.1406), (0.104, 0.6304, -0.0001527), (0.3159, 0.1245, 0.2504), (0.1718, 0.167, 0.445), (0.1415, 0.332, 0.3076), (0.2808, 0.07438, -0.2323), (0.3256, 0.09118, 0.01297), (0.3932, 0.1648, -0.05008), (0.427, 0.03572, -0.2694), (0.2629, 0.2302, 0.1512), (0.1022, 0.4066, -0.1603), (-0.05182, 0.3666, 0.3607), (-0.3083, 0.1964, 0.04858), (-0.1314, 0.327, -0.2371), (-0.05269, -0.4465, 0.2757), (-0.2598, -0.2274, -0.01317), (-0.2886, -0.05108, 0.1385), (0.4518, -0.209, -0.3162), (0.2034, -0.2412, 0.07447), (0.3031, -0.02549, 0.2672), (0.2079, 0.09604, -0.2069), (-0.06316, -0.06586, 0.5221), (-0.05434, 0.7098, 0.07378), (0.2726, 0.221, -0.4872)], [], [(1086, 291, 3, 492), (1085, 297, 7, 488), (1084, 298, 8, 495), (1083, 295, 6, 496), (1082, 313, 20, 484), (1081, 314, 21, 499), (1080, 307, 15, 500), (1079, 317, 19, 483), (1078, 318, 22, 503), (1077, 310, 18, 504), (1076, 321, 12, 476), (1075, 322, 23, 507), (1074, 309, 17, 508), (1073, 325, 16, 480), (1072, 326, 24, 511), (1071, 303, 11, 512), (1070, 369, 64, 472), (1069, 370, 65, 515), (1068, 343, 39, 516), (1067, 373, 63, 471), (1066, 374, 66, 519), (1065, 366, 62, 520), (1064, 377, 32, 440), (1063, 378, 67, 523), (1062, 365, 61, 524), (1061, 381, 60, 468), (1060, 382, 68, 527), (1059, 349, 45, 528), (1058, 385, 59, 467), (1057, 386, 69, 531), (1056, 362, 58, 532), (1055, 389, 28, 436), (1054, 390, 70, 535), (1053, 361, 57, 536), (1052, 393, 56, 464), (1051, 394, 71, 539), (1050, 350, 46, 540), (1049, 397, 55, 463), (1048, 398, 72, 543), (1047, 358, 54, 544), (1046, 401, 35, 443), (1045, 402, 73, 547), (1044, 357, 53, 548), (1043, 405, 52, 460), (1042, 406, 74, 551), (1041, 347, 43, 552), (1040, 409, 51, 459), (1039, 410, 75, 555), (1038, 354, 50, 556), (1037, 413, 36, 444), (1036, 414, 76, 559), (1035, 353, 49, 560), (1034, 417, 48, 456), (1033, 418, 77, 563), (1032, 335, 31, 564), (1031, 421, 47, 455), (1030, 422, 78, 567), (1029, 338, 34, 568), (1028, 425, 40, 448), (1027, 426, 79, 571), (1026, 337, 33, 572), (1025, 429, 44, 452), (1024, 430, 80, 575), (1023, 331, 27, 576), (1022, 577, 224, 432), (1021, 578, 225, 579), (1020, 475, 123, 580), (1019, 581, 223, 431), (1018, 582, 226, 583), (1017, 574, 222, 584), (1016, 585, 100, 308), (1015, 586, 227, 587), (1014, 573, 221, 588), (1013, 589, 220, 428), (1012, 590, 228, 591), (1011, 481, 129, 592), (1010, 593, 219, 427), (1009, 594, 229, 595), (1008, 570, 218, 596), (1007, 597, 96, 304), (1006, 598, 230, 599), (1005, 569, 217, 600), (1004, 601, 216, 424), (1003, 602, 231, 603), (1002, 482, 130, 604), (1001, 605, 215, 423), (1000, 606, 232, 607), (999, 566, 214, 608), (998, 609, 103, 311), (997, 610, 233, 611), (996, 565, 213, 612), (995, 613, 212, 420), (994, 614, 234, 615), (993, 479, 127, 616), (992, 617, 211, 419), (991, 618, 235, 619), (990, 562, 210, 620), (989, 621, 104, 312), (988, 622, 236, 623), (987, 561, 209, 624), (986, 625, 208, 416), (985, 626, 237, 627), (984, 497, 145, 628), (983, 629, 207, 415), (982, 630, 238, 631), (981, 558, 206, 632), (980, 633, 92, 300), (979, 634, 239, 635), (978, 557, 205, 636), (977, 637, 204, 412), (976, 638, 240, 639), (975, 498, 146, 640), (974, 641, 203, 411), (973, 642, 241, 643), (972, 554, 202, 644), (971, 645, 107, 315), (970, 646, 242, 647), (969, 553, 201, 648), (968, 649, 200, 408), (967, 650, 243, 651), (966, 491, 139, 652), (965, 653, 199, 407), (964, 654, 244, 655), (963, 550, 198, 656), (962, 657, 108, 316), (961, 658, 245, 659), (960, 549, 197, 660), (959, 661, 196, 404), (958, 662, 246, 663), (957, 501, 149, 664), (956, 665, 195, 403), (955, 666, 247, 667), (954, 546, 194, 668), (953, 669, 91, 299), (952, 670, 248, 671), (951, 545, 193, 672), (950, 673, 192, 400), (949, 674, 249, 675), (948, 502, 150, 676), (947, 677, 191, 399), (946, 678, 250, 679), (945, 542, 190, 680), (944, 681, 111, 319), (943, 682, 251, 683), (942, 541, 189, 684), (941, 685, 188, 396), (940, 686, 252, 687), (939, 494, 142, 688), (938, 689, 187, 395), (937, 690, 253, 691), (936, 538, 186, 692), (935, 693, 112, 320), (934, 694, 254, 695), (933, 537, 185, 696), (932, 697, 184, 392), (931, 698, 255, 699), (930, 505, 153, 700), (929, 701, 183, 391), (928, 702, 256, 703), (927, 534, 182, 704), (926, 705, 84, 292), (925, 706, 257, 707), (924, 533, 181, 708), (923, 709, 180, 388), (922, 710, 258, 711), (921, 506, 154, 712), (920, 713, 179, 387), (919, 714, 259, 715), (918, 530, 178, 716), (917, 717, 115, 323), (916, 718, 260, 719), (915, 529, 177, 720), (914, 721, 176, 384), (912, 493, 141, 723), (911, 724, 175, 383), (910, 725, 262, 726), (909, 526, 174, 727), (908, 728, 116, 324), (907, 729, 263, 730), (906, 525, 173, 731), (905, 732, 172, 380), (904, 733, 264, 734), (903, 509, 157, 735), (902, 736, 171, 379), (901, 737, 265, 738), (900, 522, 170, 739), (899, 740, 88, 296), (898, 741, 266, 742), (897, 521, 169, 743), (896, 744, 168, 376), (895, 745, 267, 746), (894, 510, 158, 747), (893, 748, 167, 375), (892, 749, 268, 750), (891, 518, 166, 751), (890, 752, 119, 327), (889, 753, 269, 754), (888, 517, 165, 755), (887, 756, 164, 372), (886, 757, 270, 758), (885, 487, 135, 759), (884, 760, 163, 371), (883, 761, 271, 762), (882, 514, 162, 763), (881, 764, 120, 328), (880, 765, 272, 766), (879, 513, 161, 767), (878, 768, 160, 368), (877, 769, 273, 770), (876, 447, 95, 771), (875, 772, 159, 367), (874, 773, 274, 774), (873, 470, 118, 775), (872, 776, 128, 336), (871, 777, 275, 778), (870, 469, 117, 779), (869, 780, 156, 364), (868, 781, 276, 782), (867, 453, 101, 783), (866, 784, 155, 363), (865, 785, 277, 786), (864, 466, 114, 787), (863, 788, 124, 332), (862, 789, 278, 790), (861, 465, 113, 791), (860, 792, 152, 360), (859, 793, 279, 794), (858, 454, 102, 795), (857, 796, 151, 359), (856, 797, 280, 798), (855, 462, 110, 799), (854, 800, 131, 339), (853, 801, 281, 802), (852, 461, 109, 803), (851, 804, 148, 356), (850, 805, 282, 806), (849, 451, 99, 807), (848, 808, 147, 355), (847, 809, 283, 810), (846, 458, 106, 811), (845, 812, 132, 340), (844, 813, 284, 814), (843, 457, 105, 815), (842, 816, 144, 352), (841, 817, 285, 818), (840, 439, 87, 819), (839, 820, 143, 351), (837, 442, 90, 822), (836, 823, 136, 344), (835, 824, 287, 825), (834, 441, 89, 826), (833, 827, 140, 348), (832, 828, 288, 829), (831, 435, 83, 830), (828, 831, 830, 288), (224, 576, 831, 828), (576, 27, 435, 831), (573, 832, 829, 221), (80, 432, 832, 573), (432, 224, 828, 832), (429, 833, 348, 44), (221, 829, 833, 429), (829, 288, 827, 833), (824, 834, 826, 287), (220, 572, 834, 824), (572, 33, 441, 834), (569, 835, 825, 217), (79, 428, 835, 569), (428, 220, 824, 835), (425, 836, 344, 40), (217, 825, 836, 425), (825, 287, 823, 836), (821, 837, 822, 286), (216, 568, 837, 821), (568, 34, 442, 837), (78, 424, 838, 565), (424, 216, 821, 838), (421, 839, 351, 47), (817, 840, 819, 285), (212, 564, 840, 817), (564, 31, 439, 840), (561, 841, 818, 209), (77, 420, 841, 561), (420, 212, 817, 841), (417, 842, 352, 48), (209, 818, 842, 417), (818, 285, 816, 842), (813, 843, 815, 284), (208, 560, 843, 813), (560, 49, 457, 843), (557, 844, 814, 205), (76, 416, 844, 557), (416, 208, 813, 844), (413, 845, 340, 36), (205, 814, 845, 413), (814, 284, 812, 845), (809, 846, 811, 283), (204, 556, 846, 809), (556, 50, 458, 846), (553, 847, 810, 201), (75, 412, 847, 553), (412, 204, 809, 847), (409, 848, 355, 51), (201, 810, 848, 409), (810, 283, 808, 848), (805, 849, 807, 282), (200, 552, 849, 805), (552, 43, 451, 849), (549, 850, 806, 197), (74, 408, 850, 549), (408, 200, 805, 850), (405, 851, 356, 52), (197, 806, 851, 405), (806, 282, 804, 851), (801, 852, 803, 281), (196, 548, 852, 801), (548, 53, 461, 852), (545, 853, 802, 193), (73, 404, 853, 545), (404, 196, 801, 853), (401, 854, 339, 35), (193, 802, 854, 401), (802, 281, 800, 854), (797, 855, 799, 280), (192, 544, 855, 797), (544, 54, 462, 855), (541, 856, 798, 189), (72, 400, 856, 541), (400, 192, 797, 856), (397, 857, 359, 55), (189, 798, 857, 397), (798, 280, 796, 857), (793, 858, 795, 279), (188, 540, 858, 793), (540, 46, 454, 858), (537, 859, 794, 185), (71, 396, 859, 537), (396, 188, 793, 859), (393, 860, 360, 56), (185, 794, 860, 393), (794, 279, 792, 860), (789, 861, 791, 278), (184, 536, 861, 789), (536, 57, 465, 861), (533, 862, 790, 181), (70, 392, 862, 533), (392, 184, 789, 862), (389, 863, 332, 28), (181, 790, 863, 389), (790, 278, 788, 863), (785, 864, 787, 277), (180, 532, 864, 785), (532, 58, 466, 864), (529, 865, 786, 177), (69, 388, 865, 529), (388, 180, 785, 865), (385, 866, 363, 59), (177, 786, 866, 385), (786, 277, 784, 866), (781, 867, 783, 276), (176, 528, 867, 781), (528, 45, 453, 867), (525, 868, 782, 173), (68, 384, 868, 525), (384, 176, 781, 868), (381, 869, 364, 60), (173, 782, 869, 381), (782, 276, 780, 869), (777, 870, 779, 275), (172, 524, 870, 777), (524, 61, 469, 870), (521, 871, 778, 169), (67, 380, 871, 521), (380, 172, 777, 871), (377, 872, 336, 32), (169, 778, 872, 377), (778, 275, 776, 872), (773, 873, 775, 274), (168, 520, 873, 773), (520, 62, 470, 873), (517, 874, 774, 165), (66, 376, 874, 517), (376, 168, 773, 874), (373, 875, 367, 63), (165, 774, 875, 373), (774, 274, 772, 875), (769, 876, 771, 273), (164, 516, 876, 769), (516, 39, 447, 876), (513, 877, 770, 161), (65, 372, 877, 513), (372, 164, 769, 877), (369, 878, 368, 64), (161, 770, 878, 369), (770, 273, 768, 878), (765, 879, 767, 272), (163, 515, 879, 765), (515, 65, 513, 879), (470, 880, 766, 118), (62, 371, 880, 470), (371, 163, 765, 880), (326, 881, 328, 24), (118, 766, 881, 326), (766, 272, 764, 881), (761, 882, 763, 271), (104, 456, 882, 761), (456, 48, 514, 882), (510, 883, 762, 158), (20, 312, 883, 510), (312, 104, 761, 883), (366, 884, 371, 62), (158, 762, 884, 366), (762, 271, 760, 884), (757, 885, 759, 270), (144, 496, 885, 757), (496, 6, 487, 885), (514, 886, 758, 162), (48, 352, 886, 514), (352, 144, 757, 886), (370, 887, 372, 65), (162, 758, 887, 370), (758, 270, 756, 887), (753, 888, 755, 269), (167, 519, 888, 753), (519, 66, 517, 888), (453, 889, 754, 101), (45, 375, 889, 453), (375, 167, 753, 889), (309, 890, 327, 17), (101, 754, 890, 309), (754, 269, 752, 890), (749, 891, 751, 268), (92, 444, 891, 749), (444, 36, 518, 891), (493, 892, 750, 141), (8, 300, 892, 493), (300, 92, 749, 892), (349, 893, 375, 45), (141, 750, 893, 349), (750, 268, 748, 893), (745, 894, 747, 267), (132, 484, 894, 745), (484, 20, 510, 894), (518, 895, 746, 166), (36, 340, 895, 518), (340, 132, 745, 895), (374, 896, 376, 66), (166, 746, 896, 374), (746, 267, 744, 896), (741, 897, 743, 266), (171, 523, 897, 741), (523, 67, 521, 897), (441, 898, 742, 89), (33, 379, 898, 441), (379, 171, 741, 898), (297, 899, 296, 7), (89, 742, 899, 297), (742, 266, 740, 899), (737, 900, 739, 265), (119, 471, 900, 737), (471, 63, 522, 900), (481, 901, 738, 129), (17, 327, 901, 481), (327, 119, 737, 901), (337, 902, 379, 33), (129, 738, 902, 337), (738, 265, 736, 902), (733, 903, 735, 264), (159, 511, 903, 733), (511, 24, 509, 903), (522, 904, 734, 170), (63, 367, 904, 522), (367, 159, 733, 904), (378, 905, 380, 67), (170, 734, 905, 378), (734, 264, 732, 905), (729, 906, 731, 263), (175, 527, 906, 729), (527, 68, 525, 906), (466, 907, 730, 114), (58, 383, 907, 466), (383, 175, 729, 907), (322, 908, 324, 23), (114, 730, 908, 322), (730, 263, 728, 908), (725, 909, 727, 262), (103, 455, 909, 725), (455, 47, 526, 909), (506, 910, 726, 154), (19, 311, 910, 506), (311, 103, 725, 910), (362, 911, 383, 58), (154, 726, 911, 362), (726, 262, 724, 911), (722, 912, 723, 261), (143, 495, 912, 722), (495, 8, 493, 912), (47, 351, 913, 526), (351, 143, 722, 913), (382, 914, 384, 68), (718, 915, 720, 260), (179, 531, 915, 718), (531, 69, 529, 915), (333, 916, 719, 125), (29, 387, 916, 333), (387, 179, 718, 916), (477, 917, 323, 13), (125, 719, 917, 477), (719, 260, 717, 917), (714, 918, 716, 259), (91, 443, 918, 714), (443, 35, 530, 918), (293, 919, 715, 85), (4, 299, 919, 293), (299, 91, 714, 919), (437, 920, 387, 29), (85, 715, 920, 437), (715, 259, 713, 920), (710, 921, 712, 258), (131, 483, 921, 710), (483, 19, 506, 921), (530, 922, 711, 178), (35, 339, 922, 530), (339, 131, 710, 922), (386, 923, 388, 69), (178, 711, 923, 386), (711, 258, 709, 923), (706, 924, 708, 257), (183, 535, 924, 706), (535, 70, 533, 924), (345, 925, 707, 137), (41, 391, 925, 345), (391, 183, 706, 925), (489, 926, 292, 2), (137, 707, 926, 489), (707, 257, 705, 926), (702, 927, 704, 256), (115, 467, 927, 702), (467, 59, 534, 927), (305, 928, 703, 97), (13, 323, 928, 305), (323, 115, 702, 928), (449, 929, 391, 41), (97, 703, 929, 449), (703, 256, 701, 929), (698, 930, 700, 255), (155, 507, 930, 698), (507, 23, 505, 930), (534, 931, 699, 182), (59, 363, 931, 534), (363, 155, 698, 931), (390, 932, 392, 70), (182, 699, 932, 390), (699, 255, 697, 932), (694, 933, 696, 254), (187, 539, 933, 694), (539, 71, 537, 933), (462, 934, 695, 110), (54, 395, 934, 462), (395, 187, 694, 934), (318, 935, 320, 22), (110, 695, 935, 318), (695, 254, 693, 935), (690, 936, 692, 253), (126, 334, 936, 690), (334, 30, 538, 936), (502, 937, 691, 150), (14, 478, 937, 502), (478, 126, 690, 937), (358, 938, 395, 54), (150, 691, 938, 358), (691, 253, 689, 938), (686, 939, 688, 252), (86, 294, 939, 686), (294, 5, 494, 939), (538, 940, 687, 186), (30, 438, 940, 538), (438, 86, 686, 940), (394, 941, 396, 71), (186, 687, 941, 394), (687, 252, 685, 941), (682, 942, 684, 251), (191, 543, 942, 682), (543, 72, 541, 942), (329, 943, 683, 121), (25, 399, 943, 329), (399, 191, 682, 943), (473, 944, 319, 9), (121, 683, 944, 473), (683, 251, 681, 944), (678, 945, 680, 250), (138, 346, 945, 678), (346, 42, 542, 945), (289, 946, 679, 81), (0, 490, 946, 289), (490, 138, 678, 946), (433, 947, 399, 25), (81, 679, 947, 433), (679, 250, 677, 947), (674, 948, 676, 249), (98, 306, 948, 674), (306, 14, 502, 948), (542, 949, 675, 190), (42, 450, 949, 542), (450, 98, 674, 949), (398, 950, 400, 72), (190, 675, 950, 398), (675, 249, 673, 950), (670, 951, 672, 248), (195, 547, 951, 670), (547, 73, 545, 951), (341, 952, 671, 133), (37, 403, 952, 341), (403, 195, 670, 952), (485, 953, 299, 4), (133, 671, 953, 485), (671, 248, 669, 953), (666, 954, 668, 247), (111, 463, 954, 666), (463, 55, 546, 954), (301, 955, 667, 93), (9, 319, 955, 301), (319, 111, 666, 955), (445, 956, 403, 37), (93, 667, 956, 445), (667, 247, 665, 956), (662, 957, 664, 246), (151, 503, 957, 662), (503, 22, 501, 957), (546, 958, 663, 194), (55, 359, 958, 546), (359, 151, 662, 958), (402, 959, 404, 73), (194, 663, 959, 402), (663, 246, 661, 959), (658, 960, 660, 245), (199, 551, 960, 658), (551, 74, 549, 960), (458, 961, 659, 106), (50, 407, 961, 458), (407, 199, 658, 961), (314, 962, 316, 21), (106, 659, 962, 314), (659, 245, 657, 962), (654, 963, 656, 244), (122, 330, 963, 654), (330, 26, 550, 963), (498, 964, 655, 146), (10, 474, 964, 498), (474, 122, 654, 964), (354, 965, 407, 50), (146, 655, 965, 354), (655, 244, 653, 965), (650, 966, 652, 243), (82, 290, 966, 650), (290, 1, 491, 966), (550, 967, 651, 198), (26, 434, 967, 550), (434, 82, 650, 967), (406, 968, 408, 74), (198, 651, 968, 406), (651, 243, 649, 968), (646, 969, 648, 242), (203, 555, 969, 646), (555, 75, 553, 969), (454, 970, 647, 102), (46, 411, 970, 454), (411, 203, 646, 970), (310, 971, 315, 18), (102, 647, 971, 310), (647, 242, 645, 971), (642, 972, 644, 241), (134, 342, 972, 642), (342, 38, 554, 972), (494, 973, 643, 142), (5, 486, 973, 494), (486, 134, 642, 973), (350, 974, 411, 46), (142, 643, 974, 350), (643, 241, 641, 974), (638, 975, 640, 240), (94, 302, 975, 638), (302, 10, 498, 975), (554, 976, 639, 202), (38, 446, 976, 554), (446, 94, 638, 976), (410, 977, 412, 75), (202, 639, 977, 410), (639, 240, 637, 977), (634, 978, 636, 239), (207, 559, 978, 634), (559, 76, 557, 978), (442, 979, 635, 90), (34, 415, 979, 442), (415, 207, 634, 979), (298, 980, 300, 8), (90, 635, 980, 298), (635, 239, 633, 980), (630, 981, 632, 238), (107, 459, 981, 630), (459, 51, 558, 981), (482, 982, 631, 130), (18, 315, 982, 482), (315, 107, 630, 982), (338, 983, 415, 34), (130, 631, 983, 338), (631, 238, 629, 983), (626, 984, 628, 237), (147, 499, 984, 626), (499, 21, 497, 984), (558, 985, 627, 206), (51, 355, 985, 558), (355, 147, 626, 985), (414, 986, 416, 76), (206, 627, 986, 414), (627, 237, 625, 986), (622, 987, 624, 236), (211, 563, 987, 622), (563, 77, 561, 987), (457, 988, 623, 105), (49, 419, 988, 457), (419, 211, 622, 988), (313, 989, 312, 20), (105, 623, 989, 313), (623, 236, 621, 989), (618, 990, 620, 235), (108, 460, 990, 618), (460, 52, 562, 990), (497, 991, 619, 145), (21, 316, 991, 497), (316, 108, 618, 991), (353, 992, 419, 49), (145, 619, 992, 353), (619, 235, 617, 992), (614, 993, 616, 234), (148, 500, 993, 614), (500, 15, 479, 993), (562, 994, 615, 210), (52, 356, 994, 562), (356, 148, 614, 994), (418, 995, 420, 77), (210, 615, 995, 418), (615, 234, 613, 995), (610, 996, 612, 233), (215, 567, 996, 610), (567, 78, 565, 996), (461, 997, 611, 109), (53, 423, 997, 461), (423, 215, 610, 997), (317, 998, 311, 19), (109, 611, 998, 317), (611, 233, 609, 998), (606, 999, 608, 232), (112, 464, 999, 606), (464, 56, 566, 999), (501, 1000, 607, 149), (22, 320, 1000, 501), (320, 112, 606, 1000), (357, 1001, 423, 53), (149, 607, 1001, 357), (607, 232, 605, 1001), (602, 1002, 604, 231), (152, 504, 1002, 602), (504, 18, 482, 1002), (566, 1003, 603, 214), (56, 360, 1003, 566), (360, 152, 602, 1003), (422, 1004, 424, 78), (214, 603, 1004, 422), (603, 231, 601, 1004), (598, 1005, 600, 230), (219, 571, 1005, 598), (571, 79, 569, 1005), (465, 1006, 599, 113), (57, 427, 1006, 465), (427, 219, 598, 1006), (321, 1007, 304, 12), (113, 599, 1007, 321), (599, 230, 597, 1007), (594, 1008, 596, 229), (116, 468, 1008, 594), (468, 60, 570, 1008), (505, 1009, 595, 153), (23, 324, 1009, 505), (324, 116, 594, 1009), (361, 1010, 427, 57), (153, 595, 1010, 361), (595, 229, 593, 1010), (590, 1011, 592, 228), (156, 508, 1011, 590), (508, 17, 481, 1011), (570, 1012, 591, 218), (60, 364, 1012, 570), (364, 156, 590, 1012), (426, 1013, 428, 79), (218, 591, 1013, 426), (591, 228, 589, 1013), (586, 1014, 588, 227), (223, 575, 1014, 586), (575, 80, 573, 1014), (469, 1015, 587, 117), (61, 431, 1015, 469), (431, 223, 586, 1015), (325, 1016, 308, 16), (117, 587, 1016, 325), (587, 227, 585, 1016), (582, 1017, 584, 226), (120, 472, 1017, 582), (472, 64, 574, 1017), (509, 1018, 583, 157), (24, 328, 1018, 509), (328, 120, 582, 1018), (365, 1019, 431, 61), (157, 583, 1019, 365), (583, 226, 581, 1019), (578, 1020, 580, 225), (160, 512, 1020, 578), (512, 11, 475, 1020), (574, 1021, 579, 222), (64, 368, 1021, 574), (368, 160, 578, 1021), (430, 1022, 432, 80), (222, 579, 1022, 430), (579, 225, 577, 1022), (577, 1023, 576, 224), (225, 580, 1023, 577), (580, 123, 331, 1023), (581, 1024, 575, 223), (226, 584, 1024, 581), (584, 222, 430, 1024), (585, 1025, 452, 100), (227, 588, 1025, 585), (588, 221, 429, 1025), (589, 1026, 572, 220), (228, 592, 1026, 589), (592, 129, 337, 1026), (593, 1027, 571, 219), (229, 596, 1027, 593), (596, 218, 426, 1027), (597, 1028, 448, 96), (230, 600, 1028, 597), (600, 217, 425, 1028), (601, 1029, 568, 216), (231, 604, 1029, 601), (604, 130, 338, 1029), (605, 1030, 567, 215), (232, 608, 1030, 605), (608, 214, 422, 1030), (609, 1031, 455, 103), (233, 612, 1031, 609), (612, 213, 421, 1031), (613, 1032, 564, 212), (234, 616, 1032, 613), (616, 127, 335, 1032), (617, 1033, 563, 211), (235, 620, 1033, 617), (620, 210, 418, 1033), (621, 1034, 456, 104), (236, 624, 1034, 621), (624, 209, 417, 1034), (625, 1035, 560, 208), (237, 628, 1035, 625), (628, 145, 353, 1035), (629, 1036, 559, 207), (238, 632, 1036, 629), (632, 206, 414, 1036), (633, 1037, 444, 92), (239, 636, 1037, 633), (636, 205, 413, 1037), (637, 1038, 556, 204), (240, 640, 1038, 637), (640, 146, 354, 1038), (641, 1039, 555, 203), (241, 644, 1039, 641), (644, 202, 410, 1039), (645, 1040, 459, 107), (242, 648, 1040, 645), (648, 201, 409, 1040), (649, 1041, 552, 200), (243, 652, 1041, 649), (652, 139, 347, 1041), (653, 1042, 551, 199), (244, 656, 1042, 653), (656, 198, 406, 1042), (657, 1043, 460, 108), (245, 660, 1043, 657), (660, 197, 405, 1043), (661, 1044, 548, 196), (246, 664, 1044, 661), (664, 149, 357, 1044), (665, 1045, 547, 195), (247, 668, 1045, 665), (668, 194, 402, 1045), (669, 1046, 443, 91), (248, 672, 1046, 669), (672, 193, 401, 1046), (673, 1047, 544, 192), (249, 676, 1047, 673), (676, 150, 358, 1047), (677, 1048, 543, 191), (250, 680, 1048, 677), (680, 190, 398, 1048), (681, 1049, 463, 111), (251, 684, 1049, 681), (684, 189, 397, 1049), (685, 1050, 540, 188), (252, 688, 1050, 685), (688, 142, 350, 1050), (689, 1051, 539, 187), (253, 692, 1051, 689), (692, 186, 394, 1051), (693, 1052, 464, 112), (254, 696, 1052, 693), (696, 185, 393, 1052), (697, 1053, 536, 184), (255, 700, 1053, 697), (700, 153, 361, 1053), (701, 1054, 535, 183), (256, 704, 1054, 701), (704, 182, 390, 1054), (705, 1055, 436, 84), (257, 708, 1055, 705), (708, 181, 389, 1055), (709, 1056, 532, 180), (258, 712, 1056, 709), (712, 154, 362, 1056), (713, 1057, 531, 179), (259, 716, 1057, 713), (716, 178, 386, 1057), (717, 1058, 467, 115), (260, 720, 1058, 717), (720, 177, 385, 1058), (721, 1059, 528, 176), (261, 723, 1059, 721), (723, 141, 349, 1059), (724, 1060, 527, 175), (262, 727, 1060, 724), (727, 174, 382, 1060), (728, 1061, 468, 116), (263, 731, 1061, 728), (731, 173, 381, 1061), (732, 1062, 524, 172), (264, 735, 1062, 732), (735, 157, 365, 1062), (736, 1063, 523, 171), (265, 739, 1063, 736), (739, 170, 378, 1063), (740, 1064, 440, 88), (266, 743, 1064, 740), (743, 169, 377, 1064), (744, 1065, 520, 168), (267, 747, 1065, 744), (747, 158, 366, 1065), (748, 1066, 519, 167), (268, 751, 1066, 748), (751, 166, 374, 1066), (752, 1067, 471, 119), (269, 755, 1067, 752), (755, 165, 373, 1067), (756, 1068, 516, 164), (270, 759, 1068, 756), (759, 135, 343, 1068), (760, 1069, 515, 163), (271, 763, 1069, 760), (763, 162, 370, 1069), (764, 1070, 472, 120), (272, 767, 1070, 764), (767, 161, 369, 1070), (768, 1071, 512, 160), (273, 771, 1071, 768), (771, 95, 303, 1071), (772, 1072, 511, 159), (274, 775, 1072, 772), (775, 118, 326, 1072), (776, 1073, 480, 128), (275, 779, 1073, 776), (779, 117, 325, 1073), (780, 1074, 508, 156), (276, 783, 1074, 780), (783, 101, 309, 1074), (784, 1075, 507, 155), (277, 787, 1075, 784), (787, 114, 322, 1075), (788, 1076, 476, 124), (278, 791, 1076, 788), (791, 113, 321, 1076), (792, 1077, 504, 152), (279, 795, 1077, 792), (795, 102, 310, 1077), (796, 1078, 503, 151), (280, 799, 1078, 796), (799, 110, 318, 1078), (800, 1079, 483, 131), (281, 803, 1079, 800), (803, 109, 317, 1079), (804, 1080, 500, 148), (282, 807, 1080, 804), (807, 99, 307, 1080), (808, 1081, 499, 147), (283, 811, 1081, 808), (811, 106, 314, 1081), (812, 1082, 484, 132), (284, 815, 1082, 812), (815, 105, 313, 1082), (816, 1083, 496, 144), (285, 819, 1083, 816), (819, 87, 295, 1083), (820, 1084, 495, 143), (286, 822, 1084, 820), (822, 90, 298, 1084), (823, 1085, 488, 136), (287, 826, 1085, 823), (826, 89, 297, 1085), (827, 1086, 492, 140), (288, 830, 1086, 827), (830, 83, 291, 1086)])
me_plane.polygons.foreach_set('use_smooth', [True] * 1016)
me_plane.materials.append(mat_material_001)
me_plane.use_remesh_preserve_volume = False
me_plane.use_remesh_preserve_attributes = False
me_plane.use_mirror_vertex_groups = False
me_plane.update()

# ---- objects
ob_plane = bpy.data.objects.new('Plane', me_plane)

# ---- transforms, parenting, visibility, modifiers, constraints
ob_plane.location = (-0.007153, -0.01076, 4.07)
ob_plane.scale = (5.213, 4.169, 5.213)
ob_plane.lineart.crease_threshold = 0.0

# ---- collection membership
col_collection_1.objects.link(ob_plane)

# ---- scene / render settings (as saved in the file)
scene.frame_start = 1; scene.frame_end = 250; scene.frame_set(133)
scene.render.engine = 'BLENDER_EEVEE_NEXT'
scene.render.resolution_percentage = 50
scene.render.dither_intensity = 0.0
scene.cycles.use_denoising = False
scene.cycles.samples = 128
scene.cycles.sampling_pattern = 'TABULATED_SOBOL'
scene.cycles.use_adaptive_sampling = False
scene.cycles.use_light_tree = False
scene.cycles.blur_glossy = 0.0
scene.cycles.sample_clamp_indirect = 0.0
scene.view_settings.view_transform = 'Standard'
bpy.context.view_layer.update()

# ---- added for rendering (the .blend has no active camera and no usable light): camera, sun
cam_auto = bpy.data.cameras.new('AutoCamera')
cam_auto.lens = 50.0
cam_auto.sensor_width = 36.0
cam_auto.clip_end = 1000.0
ob_auto_camera = bpy.data.objects.new('AutoCamera', cam_auto)
scene.collection.objects.link(ob_auto_camera)
ob_auto_camera.location = (8.87749, -10.7216, 11.2348)
ob_auto_camera.rotation_euler = (1.09748, -7.21219e-08, 0.694738)
scene.camera = ob_auto_camera
light_auto_sun = bpy.data.lights.new('AutoSun', 'SUN')
light_auto_sun.energy = 3.0
light_auto_sun.angle = 0.0523599
ob_auto_sun = bpy.data.objects.new('AutoSun', light_auto_sun)
scene.collection.objects.link(ob_auto_sun)
ob_auto_sun.rotation_euler = (0.872665, 0.174533, 0.523599)
bpy.context.view_layer.update()
